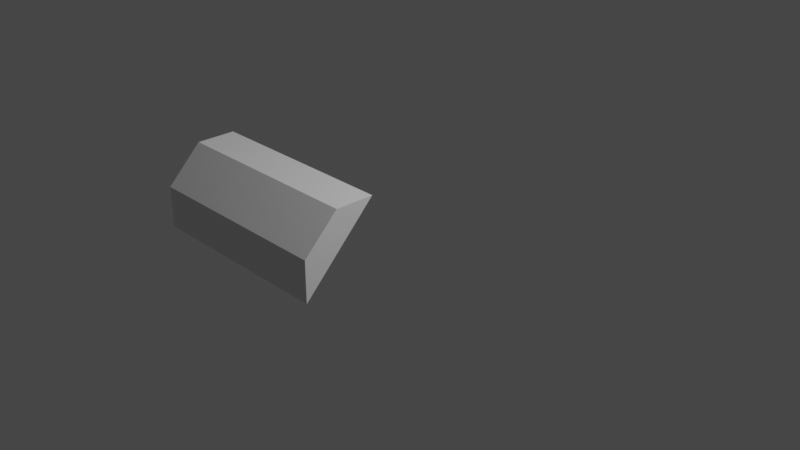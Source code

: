 # Source: MultiFAnswers2.blend  (saved by Blender 3.2.14; exported with 4.5.12 LTS)
import bpy
from mathutils import Matrix  # noqa: F401  (used for matrix-valued properties, if any)

bpy.ops.wm.read_factory_settings(use_empty=True)
scene = bpy.context.scene
scene.name = 'Scene'

# ---- collections
col_collection = bpy.data.collections.new('Collection'); scene.collection.children.link(col_collection)

# ---- materials (node trees are filled in below, after node groups)
mat_material = bpy.data.materials.new('Material')
mat_material.alpha_threshold = 0.0
mat_material.use_transparent_shadow = False
mat_material.line_color = (0.0, 0.0, 0.0, 1.0)

# ---- material node trees
mat_material.use_nodes = True; mat_material.node_tree.nodes.clear()
_N = mat_material.node_tree.nodes; _L = mat_material.node_tree.links
n0 = _N.new('ShaderNodeOutputMaterial'); n0.name = 'Material Output'; n0.location = (300, 300)
n1 = _N.new('ShaderNodeBsdfPrincipled'); n1.name = 'Principled BSDF'; n1.location = (10, 300)
n1.distribution = 'GGX'
n1.subsurface_method = 'RANDOM_WALK_SKIN'
n1.inputs[2].default_value = 0.4
n1.inputs[3].default_value = 1.45
n1.inputs[27].default_value = (0.0, 0.0, 0.0, 1.0)
n1.inputs[28].default_value = 1.0
_L.new(n1.outputs[0], n0.inputs[0])
n0.is_active_output = True

# ---- world
world_world = bpy.data.worlds.new('World'); scene.world = world_world
world_world.use_nodes = True; world_world.node_tree.nodes.clear()
_N = world_world.node_tree.nodes; _L = world_world.node_tree.links
n0 = _N.new('ShaderNodeOutputWorld'); n0.name = 'World Output'; n0.location = (300, 300)
n1 = _N.new('ShaderNodeBackground'); n1.name = 'Background'; n1.location = (10, 300)
n1.inputs[0].default_value = (0.05088, 0.05088, 0.05088, 1.0)
_L.new(n1.outputs[0], n0.inputs[0])
n0.is_active_output = True
world_world.color = (0.05088, 0.05088, 0.05088)
world_world.use_sun_shadow = False
world_world.sun_shadow_jitter_overblur = 0.0

# ---- cameras
cam_camera = bpy.data.cameras.new('Camera')
cam_camera.clip_end = 100.0
cam_camera.ortho_scale = 7.314

# ---- lights
light_light = bpy.data.lights.new('Light', 'POINT')
light_light.transmission_factor = 0.0
light_light.energy = 1000.0
light_light.shadow_soft_size = 0.1
light_light.shadow_maximum_resolution = 0.006
light_light.use_absolute_resolution = True

# ---- meshes
me_cube_002 = bpy.data.meshes.new('Cube.002')
me_cube_002.from_pydata([(1.0, -0.6477, 1.0), (1.0, -1.0, 0.6477), (-1.0, -1.0, 0.6477), (-1.0, -0.6477, 1.0), (1.0, -0.255, 1.0), (-1.0, -0.255, 1.0), (1.0, -1.0, 0.2358), (-1.0, -1.0, 0.2358)], [], [(4, 5, 3, 0), (6, 1, 2, 7), (0, 3, 2, 1), (6, 4, 0, 1), (5, 7, 2, 3), (5, 4, 6, 7)])
_uv = me_cube_002.uv_layers.new(name='UVMap')
_uv.uv.foreach_set('vector', [0.625, 0.6569, 0.875, 0.6569, 0.875, 0.706, 0.625, 0.706, 0.5295, 0.75, 0.581, 0.75, 0.581, 1.0, 0.5295, 1.0, 0.625, 0.75, 0.625, 1.0, 0.581, 1.0, 0.581, 0.75, 0.5295, 0.75, 0.625, 0.6569, 0.625, 0.706, 0.581, 0.75, 0.625, 0.09312, 0.5295, 0.0, 0.581, 0.0, 0.625, 0.04404, 0.625, 0.09312, 0.625, 0.6569, 0.5295, 0.75, 0.5295, 0.0])
me_cube_002.materials.append(mat_material)
me_cube_002.use_mirror_vertex_groups = False
me_cube_002.update()

# ---- objects
ob_light = bpy.data.objects.new('Light', light_light)
ob_camera = bpy.data.objects.new('Camera', cam_camera)
ob_cube_002 = bpy.data.objects.new('Cube.002', me_cube_002)

# ---- transforms, parenting, visibility, modifiers, constraints
ob_light.location = (4.076, 1.005, 5.904)
ob_light.rotation_euler = (0.6503, 0.05522, 1.866)
ob_light.lock_rotations_4d = False
ob_light.empty_display_type = 'ARROWS'
ob_light.color = (0.0, 0.0, 0.0, 0.0)
ob_light.lineart.crease_threshold = 0.0
ob_camera.location = (7.359, -6.926, 4.958)
ob_camera.rotation_euler = (1.109, 0.0, 0.8149)
ob_camera.lock_rotations_4d = False
ob_camera.empty_display_type = 'ARROWS'
ob_camera.color = (0.0, 0.0, 0.0, 0.0)
ob_camera.display_type = 'WIRE'
ob_camera.lineart.crease_threshold = 0.0
ob_cube_002.location = (0.0, -1.0, 0.0)
ob_cube_002.lock_rotations_4d = False
ob_cube_002.empty_display_type = 'ARROWS'
ob_cube_002.lineart.crease_threshold = 0.0

# ---- collection membership
col_collection.objects.link(ob_light)
col_collection.objects.link(ob_camera)
col_collection.objects.link(ob_cube_002)

# ---- scene / render settings (as saved in the file)
scene.camera = ob_camera
scene.frame_start = 1; scene.frame_end = 250; scene.frame_set(1)
scene.render.engine = 'BLENDER_EEVEE_NEXT'
scene.cycles.sampling_pattern = 'TABULATED_SOBOL'
scene.cycles.use_light_tree = False
scene.view_settings.view_transform = 'Filmic'
bpy.context.view_layer.update()
